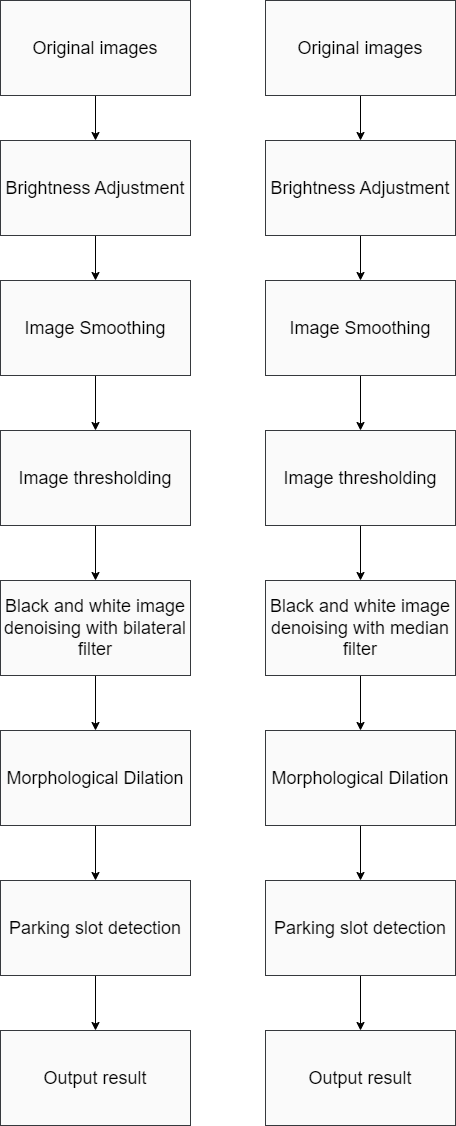

The diagram above was exported from draw.io. Its source (the exported page's mxGraphModel, read from the mxfile embedded in the PNG):
<mxGraphModel dx="1273" dy="1788" grid="1" gridSize="10" guides="1" tooltips="1" connect="1" arrows="1" fold="1" page="1" pageScale="1" pageWidth="1100" pageHeight="850" background="#ffffff" math="0" shadow="1">
  <root>
    <mxCell id="0" />
    <mxCell id="1" parent="0" />
    <mxCell id="9" value="" style="edgeStyle=none;html=1;strokeColor=#000000;align=center;entryX=0.5;entryY=0;entryDx=0;entryDy=0;" parent="1" source="2" target="61" edge="1">
      <mxGeometry relative="1" as="geometry">
        <mxPoint x="590" y="-315" as="targetPoint" />
      </mxGeometry>
    </mxCell>
    <mxCell id="2" value="&lt;font style=&quot;font-size: 18px;&quot;&gt;Original images&lt;/font&gt;" style="rounded=1;arcSize=0;labelBackgroundColor=none;labelBorderColor=none;whiteSpace=wrap;html=1;fillColor=#fafafa;strokeColor=#36393d;fontColor=#000000;align=center;" parent="1" vertex="1">
      <mxGeometry x="495" y="-480" width="190" height="95" as="geometry" />
    </mxCell>
    <mxCell id="63" value="" style="edgeStyle=none;html=1;fontSize=18;strokeColor=#000000;" parent="1" source="61" target="62" edge="1">
      <mxGeometry relative="1" as="geometry" />
    </mxCell>
    <mxCell id="61" value="&lt;font style=&quot;font-size: 18px;&quot;&gt;Brightness Adjustment&lt;/font&gt;" style="rounded=1;arcSize=0;labelBackgroundColor=none;labelBorderColor=none;whiteSpace=wrap;html=1;fillColor=#fafafa;strokeColor=#36393d;fontColor=#000000;align=center;" parent="1" vertex="1">
      <mxGeometry x="495" y="-340" width="190" height="95" as="geometry" />
    </mxCell>
    <mxCell id="85" value="" style="edgeStyle=none;html=1;strokeColor=#000000;" parent="1" source="62" target="71" edge="1">
      <mxGeometry relative="1" as="geometry" />
    </mxCell>
    <mxCell id="62" value="&lt;font style=&quot;font-size: 18px;&quot;&gt;Image Smoothing&lt;/font&gt;" style="rounded=1;arcSize=0;labelBackgroundColor=none;labelBorderColor=none;whiteSpace=wrap;html=1;fillColor=#fafafa;strokeColor=#36393d;fontColor=#000000;align=center;" parent="1" vertex="1">
      <mxGeometry x="495" y="-200" width="190" height="95" as="geometry" />
    </mxCell>
    <mxCell id="87" value="" style="edgeStyle=none;html=1;strokeColor=#000000;" parent="1" source="64" target="81" edge="1">
      <mxGeometry relative="1" as="geometry" />
    </mxCell>
    <mxCell id="64" value="&lt;span style=&quot;font-size: 18px;&quot;&gt;Black and white image denoising with bilateral filter&lt;/span&gt;" style="rounded=1;arcSize=0;labelBackgroundColor=none;labelBorderColor=none;whiteSpace=wrap;html=1;fillColor=#fafafa;strokeColor=#36393d;fontColor=#000000;align=center;" parent="1" vertex="1">
      <mxGeometry x="495" y="100" width="190" height="95" as="geometry" />
    </mxCell>
    <mxCell id="86" value="" style="edgeStyle=none;html=1;strokeColor=#000000;" parent="1" source="71" target="64" edge="1">
      <mxGeometry relative="1" as="geometry" />
    </mxCell>
    <mxCell id="71" value="&lt;span style=&quot;font-size: 18px;&quot;&gt;Image thresholding&lt;/span&gt;" style="rounded=1;arcSize=0;labelBackgroundColor=none;labelBorderColor=none;whiteSpace=wrap;html=1;fillColor=#fafafa;strokeColor=#36393d;fontColor=#000000;align=center;" parent="1" vertex="1">
      <mxGeometry x="495" y="-50" width="190" height="95" as="geometry" />
    </mxCell>
    <mxCell id="84" value="" style="edgeStyle=none;html=1;strokeColor=#000000;" parent="1" source="73" target="79" edge="1">
      <mxGeometry relative="1" as="geometry" />
    </mxCell>
    <mxCell id="73" value="&lt;span style=&quot;font-size: 18px;&quot;&gt;Parking slot detection&lt;/span&gt;" style="rounded=1;arcSize=0;labelBackgroundColor=none;labelBorderColor=none;whiteSpace=wrap;html=1;fillColor=#fafafa;strokeColor=#36393d;fontColor=#000000;align=center;" parent="1" vertex="1">
      <mxGeometry x="495" y="400" width="190" height="95" as="geometry" />
    </mxCell>
    <mxCell id="79" value="&lt;span style=&quot;font-size: 18px;&quot;&gt;Output result&lt;/span&gt;" style="rounded=1;arcSize=0;labelBackgroundColor=none;labelBorderColor=none;whiteSpace=wrap;html=1;fillColor=#fafafa;strokeColor=#36393d;fontColor=#000000;align=center;" parent="1" vertex="1">
      <mxGeometry x="495" y="550" width="190" height="95" as="geometry" />
    </mxCell>
    <mxCell id="83" value="" style="edgeStyle=none;html=1;strokeColor=#000000;" parent="1" source="81" target="73" edge="1">
      <mxGeometry relative="1" as="geometry" />
    </mxCell>
    <mxCell id="81" value="&lt;span&gt;&lt;font style=&quot;font-size: 18px;&quot;&gt;Morphological Dilation&lt;/font&gt;&lt;/span&gt;" style="rounded=1;arcSize=0;labelBackgroundColor=none;labelBorderColor=none;whiteSpace=wrap;html=1;fillColor=#fafafa;strokeColor=#36393d;fontColor=#000000;align=center;" parent="1" vertex="1">
      <mxGeometry x="495" y="250" width="190" height="95" as="geometry" />
    </mxCell>
    <mxCell id="88" value="" style="edgeStyle=none;html=1;strokeColor=#000000;align=center;entryX=0.5;entryY=0;entryDx=0;entryDy=0;" edge="1" source="89" target="91" parent="1">
      <mxGeometry relative="1" as="geometry">
        <mxPoint x="855" y="-315" as="targetPoint" />
      </mxGeometry>
    </mxCell>
    <mxCell id="89" value="&lt;font style=&quot;font-size: 18px;&quot;&gt;Original images&lt;/font&gt;" style="rounded=1;arcSize=0;labelBackgroundColor=none;labelBorderColor=none;whiteSpace=wrap;html=1;fillColor=#fafafa;strokeColor=#36393d;fontColor=#000000;align=center;" vertex="1" parent="1">
      <mxGeometry x="760" y="-480" width="190" height="95" as="geometry" />
    </mxCell>
    <mxCell id="90" value="" style="edgeStyle=none;html=1;fontSize=18;strokeColor=#000000;" edge="1" source="91" target="93" parent="1">
      <mxGeometry relative="1" as="geometry" />
    </mxCell>
    <mxCell id="91" value="&lt;font style=&quot;font-size: 18px;&quot;&gt;Brightness Adjustment&lt;/font&gt;" style="rounded=1;arcSize=0;labelBackgroundColor=none;labelBorderColor=none;whiteSpace=wrap;html=1;fillColor=#fafafa;strokeColor=#36393d;fontColor=#000000;align=center;" vertex="1" parent="1">
      <mxGeometry x="760" y="-340" width="190" height="95" as="geometry" />
    </mxCell>
    <mxCell id="92" value="" style="edgeStyle=none;html=1;strokeColor=#000000;" edge="1" source="93" target="97" parent="1">
      <mxGeometry relative="1" as="geometry" />
    </mxCell>
    <mxCell id="93" value="&lt;span style=&quot;font-size: 18px;&quot;&gt;Image Smoothing&lt;/span&gt;" style="rounded=1;arcSize=0;labelBackgroundColor=none;labelBorderColor=none;whiteSpace=wrap;html=1;fillColor=#fafafa;strokeColor=#36393d;fontColor=#000000;align=center;" vertex="1" parent="1">
      <mxGeometry x="760" y="-200" width="190" height="95" as="geometry" />
    </mxCell>
    <mxCell id="94" value="" style="edgeStyle=none;html=1;strokeColor=#000000;" edge="1" source="95" target="102" parent="1">
      <mxGeometry relative="1" as="geometry" />
    </mxCell>
    <mxCell id="95" value="&lt;span style=&quot;font-size: 18px;&quot;&gt;Black and white image denoising with median filter&lt;/span&gt;" style="rounded=1;arcSize=0;labelBackgroundColor=none;labelBorderColor=none;whiteSpace=wrap;html=1;fillColor=#fafafa;strokeColor=#36393d;fontColor=#000000;align=center;" vertex="1" parent="1">
      <mxGeometry x="760" y="100" width="190" height="95" as="geometry" />
    </mxCell>
    <mxCell id="96" value="" style="edgeStyle=none;html=1;strokeColor=#000000;" edge="1" source="97" target="95" parent="1">
      <mxGeometry relative="1" as="geometry" />
    </mxCell>
    <mxCell id="97" value="&lt;span style=&quot;font-size: 18px;&quot;&gt;Image thresholding&lt;/span&gt;" style="rounded=1;arcSize=0;labelBackgroundColor=none;labelBorderColor=none;whiteSpace=wrap;html=1;fillColor=#fafafa;strokeColor=#36393d;fontColor=#000000;align=center;" vertex="1" parent="1">
      <mxGeometry x="760" y="-50" width="190" height="95" as="geometry" />
    </mxCell>
    <mxCell id="98" value="" style="edgeStyle=none;html=1;strokeColor=#000000;" edge="1" source="99" target="100" parent="1">
      <mxGeometry relative="1" as="geometry" />
    </mxCell>
    <mxCell id="99" value="&lt;span style=&quot;font-size: 18px;&quot;&gt;Parking slot detection&lt;/span&gt;" style="rounded=1;arcSize=0;labelBackgroundColor=none;labelBorderColor=none;whiteSpace=wrap;html=1;fillColor=#fafafa;strokeColor=#36393d;fontColor=#000000;align=center;" vertex="1" parent="1">
      <mxGeometry x="760" y="400" width="190" height="95" as="geometry" />
    </mxCell>
    <mxCell id="100" value="&lt;span style=&quot;font-size: 18px;&quot;&gt;Output result&lt;/span&gt;" style="rounded=1;arcSize=0;labelBackgroundColor=none;labelBorderColor=none;whiteSpace=wrap;html=1;fillColor=#fafafa;strokeColor=#36393d;fontColor=#000000;align=center;" vertex="1" parent="1">
      <mxGeometry x="760" y="550" width="190" height="95" as="geometry" />
    </mxCell>
    <mxCell id="101" value="" style="edgeStyle=none;html=1;strokeColor=#000000;" edge="1" source="102" target="99" parent="1">
      <mxGeometry relative="1" as="geometry" />
    </mxCell>
    <mxCell id="102" value="&lt;span&gt;&lt;font style=&quot;font-size: 18px;&quot;&gt;Morphological Dilation&lt;/font&gt;&lt;/span&gt;" style="rounded=1;arcSize=0;labelBackgroundColor=none;labelBorderColor=none;whiteSpace=wrap;html=1;fillColor=#fafafa;strokeColor=#36393d;fontColor=#000000;align=center;" vertex="1" parent="1">
      <mxGeometry x="760" y="250" width="190" height="95" as="geometry" />
    </mxCell>
  </root>
</mxGraphModel>